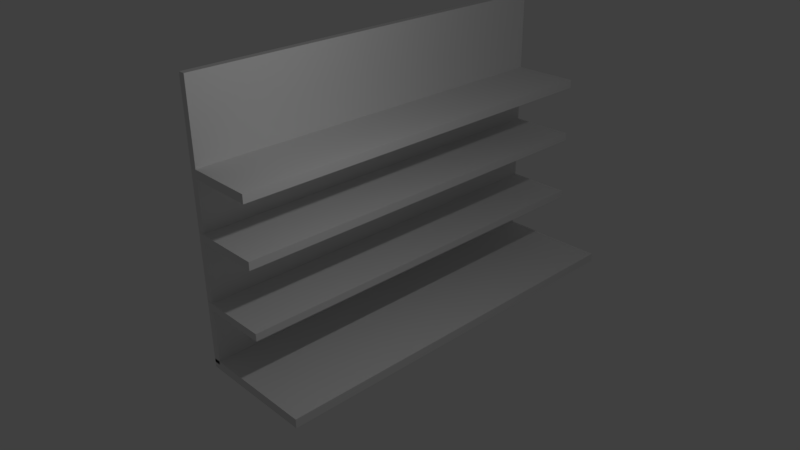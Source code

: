 # Source: shelf.blend  (saved by Blender 2.77.0; exported with 4.5.12 LTS)
import bpy
from mathutils import Matrix  # noqa: F401  (used for matrix-valued properties, if any)

bpy.ops.wm.read_factory_settings(use_empty=True)
scene = bpy.context.scene
scene.name = 'Scene'

# ---- collections
col_collection_1 = bpy.data.collections.new('Collection 1'); scene.collection.children.link(col_collection_1)

# ---- materials (node trees are filled in below, after node groups)
mat_woodmat = bpy.data.materials.new('WoodMat')
mat_woodmat.alpha_threshold = 0.0
mat_woodmat.use_transparent_shadow = False
mat_woodmat.roughness = 0.5
mat_woodmat.specular_intensity = 0.3125

# ---- material node trees

# ---- world
world_world = bpy.data.worlds.new('World'); scene.world = world_world
world_world.color = (0.05088, 0.05088, 0.05088)
world_world.use_sun_shadow = False
world_world.sun_shadow_jitter_overblur = 0.0
world_world.cycles.sampling_method = 'MANUAL'

# ---- cameras
cam_camera = bpy.data.cameras.new('Camera')
cam_camera.clip_end = 100.0
cam_camera.lens = 35.0
cam_camera.sensor_width = 32.0
cam_camera.sensor_height = 18.0
cam_camera.ortho_scale = 7.314
cam_camera.dof.focus_distance = 0.0
cam_camera.dof.aperture_fstop = 128.0

# ---- lights
light_lamp = bpy.data.lights.new('Lamp', 'POINT')
light_lamp.transmission_factor = 0.0
light_lamp.cutoff_distance = 30.0
light_lamp.energy = 100.0
light_lamp.shadow_buffer_clip_start = 1.001
light_lamp.shadow_soft_size = 0.1
light_lamp.shadow_maximum_resolution = 0.006
light_lamp.use_absolute_resolution = True

# ---- meshes
me_cube_003 = bpy.data.meshes.new('Cube.003')
me_cube_003.from_pydata([(-1.0, -1.159, -1.0), (-1.0, -1.159, -0.8524), (-1.0, 5.632, -1.0), (-1.0, 5.632, -0.8524), (1.0, -1.159, -1.0), (1.0, -1.159, -0.8524), (1.0, 5.632, -1.0), (1.0, 5.632, -0.8524), (-1.0, -1.159, -0.9096), (-1.0, -1.159, 3.603), (-1.0, 5.633, -0.9096), (-1.0, 5.633, 3.603), (-0.884, -1.159, -0.9096), (-0.884, -1.159, 3.603), (-0.884, 5.633, -0.9096), (-0.884, 5.633, 3.603), (-0.9705, -1.169, 0.04452), (-0.9705, -1.169, 0.167), (-0.9705, 5.639, 0.04452), (-0.9705, 5.639, 0.167), (0.2219, -1.169, 0.04452), (0.2219, -1.169, 0.167), (0.2219, 5.639, 0.04452), (0.2219, 5.639, 0.167), (-0.9634, -1.171, 1.159), (-0.9634, -1.171, 1.294), (-0.9634, 5.627, 1.159), (-0.9634, 5.627, 1.294), (0.2272, -1.171, 1.159), (0.2272, -1.171, 1.294), (0.2272, 5.627, 1.159), (0.2272, 5.627, 1.294), (-0.9728, -1.161, 2.13), (-0.9728, -1.161, 2.272), (-0.9728, 5.636, 2.13), (-0.9728, 5.636, 2.272), (0.2347, -1.17, 2.13), (0.2347, -1.17, 2.272), (0.2347, 5.636, 2.13), (0.2347, 5.636, 2.272)], [], [(1, 3, 2, 0), (3, 7, 6, 2), (7, 5, 4, 6), (5, 1, 0, 4), (0, 2, 6, 4), (5, 7, 3, 1), (9, 11, 10, 8), (11, 15, 14, 10), (15, 13, 12, 14), (13, 9, 8, 12), (8, 10, 14, 12), (13, 15, 11, 9), (17, 19, 18, 16), (19, 23, 22, 18), (23, 21, 20, 22), (21, 17, 16, 20), (16, 18, 22, 20), (21, 23, 19, 17), (25, 27, 26, 24), (27, 31, 30, 26), (31, 29, 28, 30), (29, 25, 24, 28), (24, 26, 30, 28), (29, 31, 27, 25), (33, 35, 34, 32), (35, 39, 38, 34), (39, 37, 36, 38), (37, 33, 32, 36), (32, 34, 38, 36), (37, 39, 35, 33)])
_uv = me_cube_003.uv_layers.new(name='UVMap')
_uv.uv.foreach_set('vector', [0.4694, 0.6251, 0.0003452, 0.6251, 0.0003452, 0.6353, 0.4694, 0.6353, 0.4509, 0.6578, 0.3127, 0.6578, 0.3127, 0.6679, 0.4509, 0.6679, 0.0003452, 0.636, 0.4694, 0.636, 0.4694, 0.6462, 0.0003452, 0.6462, 0.3127, 0.6469, 0.4509, 0.6469, 0.4509, 0.6571, 0.3127, 0.6571, 0.6083, 0.4694, 0.6083, 0.0003452, 0.4701, 0.0003452, 0.4701, 0.4694, 0.609, 0.4694, 0.609, 0.0003452, 0.7471, 0.0003452, 0.7471, 0.4694, 0.4695, 0.0003452, 0.0003452, 0.0003452, 0.0003452, 0.312, 0.4695, 0.312, 0.0003452, 0.6556, 0.0003452, 0.6636, 0.312, 0.6636, 0.312, 0.6556, 0.0003452, 0.3127, 0.4695, 0.3127, 0.4695, 0.6244, 0.0003452, 0.6244, 0.0003452, 0.6549, 0.0003452, 0.6469, 0.312, 0.6469, 0.312, 0.6549, 0.9327, 0.4695, 0.9327, 0.0003452, 0.9247, 0.0003452, 0.9247, 0.4695, 0.916, 0.4695, 0.916, 0.0003452, 0.924, 0.0003452, 0.924, 0.4695, 0.5527, 0.982, 0.08242, 0.982, 0.08242, 0.9905, 0.5527, 0.9905, 0.2509, 0.6743, 0.1685, 0.6743, 0.1685, 0.6828, 0.2509, 0.6828, 0.08242, 0.9912, 0.5527, 0.9912, 0.5527, 0.9997, 0.08242, 0.9997, 0.0003452, 0.6748, 0.0827, 0.6748, 0.0827, 0.6832, 0.0003452, 0.6832, 0.5525, 0.9403, 0.5525, 0.4701, 0.4701, 0.4701, 0.4701, 0.9403, 0.5532, 0.9403, 0.5532, 0.4701, 0.6355, 0.4701, 0.6355, 0.9403, 0.552, 0.972, 0.08242, 0.972, 0.08242, 0.9814, 0.552, 0.9814, 0.2508, 0.6643, 0.1685, 0.6643, 0.1685, 0.6736, 0.2508, 0.6736, 0.08242, 0.962, 0.552, 0.962, 0.552, 0.9713, 0.08242, 0.9713, 0.3127, 0.6686, 0.395, 0.6686, 0.395, 0.678, 0.3127, 0.678, 0.83, 0.9407, 0.83, 0.4711, 0.7478, 0.4711, 0.7478, 0.9407, 0.6362, 0.9396, 0.6362, 0.4701, 0.7185, 0.4701, 0.7185, 0.9396, 0.5519, 0.9515, 0.08242, 0.9515, 0.08242, 0.9613, 0.5519, 0.9613, 0.08375, 0.6643, 0.0003452, 0.6643, 0.0003452, 0.6741, 0.08375, 0.6741, 0.08242, 0.941, 0.5525, 0.941, 0.5525, 0.9508, 0.08242, 0.9508, 0.08444, 0.6643, 0.1678, 0.6643, 0.1678, 0.6741, 0.08444, 0.6741, 0.7478, 0.0009151, 0.7478, 0.4704, 0.8312, 0.4704, 0.8312, 0.0003452, 0.9153, 0.0003452, 0.9153, 0.4704, 0.8319, 0.4704, 0.8319, 0.0009151])
me_cube_003.materials.append(mat_woodmat)
me_cube_003.use_remesh_preserve_volume = False
me_cube_003.use_remesh_preserve_attributes = False
me_cube_003.use_mirror_vertex_groups = False
me_cube_003.update()

# ---- objects
ob_cube = bpy.data.objects.new('Cube', me_cube_003)
ob_lamp = bpy.data.objects.new('Lamp', light_lamp)
ob_camera = bpy.data.objects.new('Camera', cam_camera)

# ---- transforms, parenting, visibility, modifiers, constraints
ob_cube.location = (1.003, 1.146, 1.01)
ob_cube.lineart.crease_threshold = 0.0
ob_lamp.location = (4.076, 1.005, 5.904)
ob_lamp.rotation_euler = (0.6503, 0.05522, 1.866)
ob_lamp.lock_rotations_4d = False
ob_lamp.empty_display_type = 'ARROWS'
ob_lamp.color = (0.0, 0.0, 0.0, 0.0)
ob_lamp.lineart.crease_threshold = 0.0
ob_camera.location = (9.933, -5.423, 7.82)
ob_camera.rotation_euler = (1.109, 0.01082, 0.8149)
ob_camera.lock_rotations_4d = False
ob_camera.empty_display_type = 'ARROWS'
ob_camera.color = (0.0, 0.0, 0.0, 0.0)
ob_camera.display_type = 'WIRE'
ob_camera.lineart.crease_threshold = 0.0

# ---- collection membership
col_collection_1.objects.link(ob_cube)
col_collection_1.objects.link(ob_lamp)
col_collection_1.objects.link(ob_camera)

# ---- scene / render settings (as saved in the file)
scene.camera = ob_camera
scene.frame_start = 1; scene.frame_end = 250; scene.frame_set(4)
scene.render.engine = 'BLENDER_EEVEE_NEXT'
scene.render.resolution_percentage = 50
scene.render.dither_intensity = 0.0
scene.cycles.use_denoising = False
scene.cycles.samples = 128
scene.cycles.sampling_pattern = 'TABULATED_SOBOL'
scene.cycles.light_sampling_threshold = 0.0
scene.cycles.use_adaptive_sampling = False
scene.cycles.use_light_tree = False
scene.cycles.blur_glossy = 0.0
scene.cycles.sample_clamp_indirect = 0.0
scene.view_settings.view_transform = 'Standard'
bpy.context.view_layer.update()
